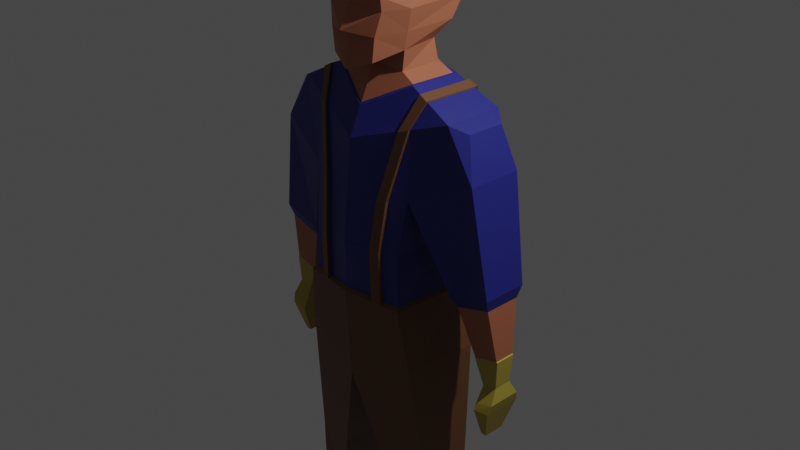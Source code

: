 # Source: prefab.blend  (saved by Blender 3.6.11; exported with 4.5.12 LTS)
import bpy
from mathutils import Matrix  # noqa: F401  (used for matrix-valued properties, if any)

bpy.ops.wm.read_factory_settings(use_empty=True)
scene = bpy.context.scene
scene.name = 'Scene'

# ---- collections
col_collection = bpy.data.collections.new('Collection'); scene.collection.children.link(col_collection)

# ---- materials (node trees are filled in below, after node groups)
mat_skin = bpy.data.materials.new('skin')
mat_skin.use_transparent_shadow = False
mat_gloves = bpy.data.materials.new('gloves')
mat_gloves.use_transparent_shadow = False
mat_shirt = bpy.data.materials.new('shirt')
mat_shirt.use_transparent_shadow = False
mat_pants = bpy.data.materials.new('pants')
mat_pants.alpha_threshold = 0.0
mat_pants.use_transparent_shadow = False
mat_pants.roughness = 0.5
mat_pants.line_color = (0.0, 0.0, 0.0, 1.0)
mat_boots = bpy.data.materials.new('boots')
mat_boots.use_transparent_shadow = False

# ---- material node trees
mat_skin.use_nodes = True; mat_skin.node_tree.nodes.clear()
_N = mat_skin.node_tree.nodes; _L = mat_skin.node_tree.links
n0 = _N.new('ShaderNodeBsdfPrincipled'); n0.name = 'Principled BSDF'; n0.location = (10, 300)
n0.distribution = 'GGX'
n0.subsurface_method = 'RANDOM_WALK_SKIN'
n0.inputs[0].default_value = (0.4228, 0.1394, 0.07144, 1.0)
n0.inputs[3].default_value = 1.45
n0.inputs[27].default_value = (0.0, 0.0, 0.0, 1.0)
n0.inputs[28].default_value = 1.0
n1 = _N.new('ShaderNodeOutputMaterial'); n1.name = 'Material Output'; n1.location = (300, 300)
_L.new(n0.outputs[0], n1.inputs[0])
n1.is_active_output = True
mat_gloves.use_nodes = True; mat_gloves.node_tree.nodes.clear()
_N = mat_gloves.node_tree.nodes; _L = mat_gloves.node_tree.links
n0 = _N.new('ShaderNodeBsdfPrincipled'); n0.name = 'Principled BSDF'; n0.location = (10, 300)
n0.distribution = 'GGX'
n0.subsurface_method = 'RANDOM_WALK_SKIN'
n0.inputs[0].default_value = (0.4787, 0.3707, 0.0565, 1.0)
n0.inputs[3].default_value = 1.45
n0.inputs[27].default_value = (0.0, 0.0, 0.0, 1.0)
n0.inputs[28].default_value = 1.0
n1 = _N.new('ShaderNodeOutputMaterial'); n1.name = 'Material Output'; n1.location = (300, 300)
_L.new(n0.outputs[0], n1.inputs[0])
n1.is_active_output = True
mat_shirt.use_nodes = True; mat_shirt.node_tree.nodes.clear()
_N = mat_shirt.node_tree.nodes; _L = mat_shirt.node_tree.links
n0 = _N.new('ShaderNodeBsdfPrincipled'); n0.name = 'Principled BSDF'; n0.location = (10, 300)
n0.distribution = 'GGX'
n0.subsurface_method = 'RANDOM_WALK_SKIN'
n0.inputs[0].default_value = (0.01959, 0.02362, 0.2249, 1.0)
n0.inputs[3].default_value = 1.45
n0.inputs[27].default_value = (0.0, 0.0, 0.0, 1.0)
n0.inputs[28].default_value = 1.0
n1 = _N.new('ShaderNodeOutputMaterial'); n1.name = 'Material Output'; n1.location = (300, 300)
_L.new(n0.outputs[0], n1.inputs[0])
n1.is_active_output = True
mat_pants.use_nodes = True; mat_pants.node_tree.nodes.clear()
_N = mat_pants.node_tree.nodes; _L = mat_pants.node_tree.links
n0 = _N.new('ShaderNodeOutputMaterial'); n0.name = 'Material Output'; n0.location = (300, 300)
n1 = _N.new('ShaderNodeBsdfPrincipled'); n1.name = 'Principled BSDF'; n1.location = (10, 300)
n1.distribution = 'GGX'
n1.subsurface_method = 'RANDOM_WALK_SKIN'
n1.inputs[0].default_value = (0.1562, 0.06502, 0.02861, 1.0)
n1.inputs[3].default_value = 1.45
n1.inputs[27].default_value = (0.0, 0.0, 0.0, 1.0)
n1.inputs[28].default_value = 1.0
_L.new(n1.outputs[0], n0.inputs[0])
n0.is_active_output = True
mat_boots.use_nodes = True; mat_boots.node_tree.nodes.clear()
_N = mat_boots.node_tree.nodes; _L = mat_boots.node_tree.links
n0 = _N.new('ShaderNodeBsdfPrincipled'); n0.name = 'Principled BSDF'; n0.location = (10, 300)
n0.distribution = 'GGX'
n0.subsurface_method = 'RANDOM_WALK_SKIN'
n0.inputs[0].default_value = (0.04504, 0.02123, 0.008421, 1.0)
n0.inputs[3].default_value = 1.45
n0.inputs[27].default_value = (0.0, 0.0, 0.0, 1.0)
n0.inputs[28].default_value = 1.0
n1 = _N.new('ShaderNodeOutputMaterial'); n1.name = 'Material Output'; n1.location = (300, 300)
_L.new(n0.outputs[0], n1.inputs[0])
n1.is_active_output = True

# ---- world
world_world = bpy.data.worlds.new('World'); scene.world = world_world
world_world.use_nodes = True; world_world.node_tree.nodes.clear()
_N = world_world.node_tree.nodes; _L = world_world.node_tree.links
n0 = _N.new('ShaderNodeOutputWorld'); n0.name = 'World Output'; n0.location = (300, 300)
n1 = _N.new('ShaderNodeBackground'); n1.name = 'Background'; n1.location = (10, 300)
n1.inputs[0].default_value = (0.05088, 0.05088, 0.05088, 1.0)
_L.new(n1.outputs[0], n0.inputs[0])
n0.is_active_output = True
world_world.color = (0.05088, 0.05088, 0.05088)
world_world.use_sun_shadow = False
world_world.sun_shadow_jitter_overblur = 0.0

# ---- cameras
cam_camera = bpy.data.cameras.new('Camera')
cam_camera.clip_end = 100.0
cam_camera.ortho_scale = 7.314

# ---- lights
light_light = bpy.data.lights.new('Light', 'POINT')
light_light.transmission_factor = 0.0
light_light.energy = 1000.0
light_light.shadow_soft_size = 0.1
light_light.shadow_maximum_resolution = 0.006
light_light.use_absolute_resolution = True

# ---- meshes
me_cube = bpy.data.meshes.new('Cube')
me_cube.from_pydata([(0.9749, 0.3395, 1.373), (0.5864, 0.2995, 0.00275), (0.9749, -0.3269, 1.373), (0.5864, -0.5801, 0.00275), (0.0, 0.3535, 1.643), (0.0, 0.4879, -0.002172), (0.0, -0.6292, 1.058), (0.0, -0.7315, 0.00275), (0.0, 0.4218, -1.57), (0.0, -0.6732, -1.55), (0.8126, 0.2475, -1.239), (0.7221, -0.5592, -1.25), (0.3245, 0.252, -2.726), (0.3383, -0.487, -2.725), (0.8919, 0.11, -2.731), (0.8432, -0.3864, -2.722), (0.5637, 0.1968, -4.474), (0.5592, -0.278, -4.491), (0.9594, 0.08909, -4.478), (0.9574, -0.2319, -4.489), (0.6434, 0.3428, 0.5739), (0.0, -0.6845, 0.4673), (0.6434, -0.4978, 0.5739), (0.0, 0.483, 0.4389), (1.141, 0.2008, 1.299), (1.141, -0.2165, 1.299), (1.29, 0.2728, 0.8626), (1.29, -0.3303, 0.8626), (1.332, 0.07404, -1.302), (1.332, -0.1219, -1.302), (1.493, 0.07404, -1.264), (1.493, -0.1219, -1.264), (1.344, 0.09285, -1.858), (1.344, -0.1407, -1.858), (1.404, 0.09285, -1.865), (1.404, -0.1407, -1.865), (1.468, 0.2249, -0.2504), (0.996, 0.2249, -0.3827), (0.996, -0.2727, -0.3827), (1.468, -0.2727, -0.2504), (0.563, 0.1953, -4.785), (0.5585, -0.2795, -4.785), (0.9587, 0.0876, -4.789), (0.9567, -0.2334, -4.783), (1.057, 0.1767, -0.4888), (1.444, 0.1767, -0.3805), (0.9565, -0.2455, -3.823), (0.9612, 0.1026, -3.83), (0.542, 0.2178, -3.825), (0.511, -0.2974, -3.825), (0.3246, -0.2631, 1.698), (0.0, -0.32, 1.749), (0.3246, 0.1971, 1.698), (0.0, 0.3315, 1.749), (0.3514, -0.2631, 1.906), (0.0, -0.32, 1.852), (0.2674, 0.1971, 1.914), (0.0, 0.3315, 1.966), (0.637, -0.6295, -0.5794), (0.6812, 0.3326, -0.5718), (0.0, 0.4983, -0.5554), (0.0, -0.7446, -0.5406), (0.4385, -0.2631, 2.306), (0.3813, 0.4597, 2.306), (0.0, 0.6055, 2.357), (0.287, -0.2631, 2.807), (0.0, -0.32, 2.903), (0.3077, 0.2804, 2.725), (0.0, 0.3401, 2.926), (0.2559, -0.5713, 1.827), (0.0, -0.6683, 1.737), (0.3418, -0.5322, 2.306), (0.0, -0.6075, 2.339), (0.2975, -0.5713, 2.546), (0.0, -0.5925, 2.626), (0.0, 0.4761, 2.159), (0.3769, 0.3218, 2.093), (0.3912, -0.2631, 2.089), (0.2884, -0.5713, 2.067), (0.0, -0.7253, 2.109), (0.3669, -0.2631, 2.659), (0.0, 0.5577, 2.727), (0.3465, 0.417, 2.584), (0.3518, -0.5581, 2.445), (0.0, -0.6356, 2.478), (0.9777, 0.1216, -3.785), (0.5262, 0.2484, -3.78), (0.9704, -0.2657, -3.777), (0.4984, -0.3251, -3.78), (0.8387, -0.8278, -4.57), (0.9121, -0.7638, -4.561), (0.911, -0.7652, -4.783), (0.8376, -0.8292, -4.783), (0.5373, -0.7481, -4.562), (0.5984, -0.8155, -4.572), (0.5973, -0.8168, -4.785), (0.5363, -0.7494, -4.785), (1.057, -0.2245, -0.4888), (1.444, -0.2245, -0.3805), (0.6455, 0.296, -0.5417), (0.0, 0.4524, -0.5286), (0.609, -0.5895, -0.548), (0.0, -0.7002, -0.5159), (0.0, 0.3425, 1.696), (0.5054, 0.2683, 1.608), (0.5058, -0.3044, 1.614), (0.0, -0.4974, 1.345), (0.0, 0.3297, 1.709), (0.4761, -0.2774, 1.619), (0.4864, 0.229, 1.615), (0.0, -0.4806, 1.373), (1.501, 0.08952, -0.9465), (1.501, -0.1374, -0.9465), (1.228, 0.08952, -1.02), (1.228, -0.1374, -1.02), (1.513, 0.09024, -0.9539), (1.513, -0.1381, -0.9539), (1.227, 0.09024, -1.03), (1.227, -0.1381, -1.03), (1.323, -0.2389, -1.543), (1.5, -0.2389, -1.516), (1.5, 0.191, -1.516), (1.323, 0.191, -1.543), (1.524, -0.2091, -1.418), (1.524, 0.1613, -1.418), (1.324, 0.1613, -1.47), (1.324, -0.2091, -1.47), (0.6177, -0.3098, 1.556), (0.2939, 0.3935, 0.0002946), (0.3585, -0.5974, 0.517), (0.3022, 0.3792, -0.5347), (0.5708, 0.3453, 1.485), (0.5074, -0.4718, 1.222), (0.6179, 0.2853, 1.552), (0.3642, 0.4114, 0.5079), (0.3149, -0.6527, 0.00275), (0.3262, -0.6409, -0.5331), (0.7066, -0.314, 1.511), (0.4275, 0.3488, -0.5373), (0.6726, 0.3438, 1.456), (0.4579, -0.5686, 0.5335), (0.6123, -0.4393, 1.256), (0.7111, 0.2995, 1.505), (0.4821, 0.3857, 0.5326), (0.412, 0.3555, 0.001286), (0.416, -0.6265, 0.00275), (0.429, -0.6222, -0.5385), (0.4338, 0.3928, -0.5659), (0.3114, 0.4225, -0.5629), (0.3342, -0.6842, -0.561), (0.4371, -0.6656, -0.5672), (0.7066, -0.3308, 1.524), (0.6177, -0.3262, 1.57), (0.412, 0.3896, 0.001286), (0.2939, 0.4305, 0.0002947), (0.4579, -0.6047, 0.5335), (0.3585, -0.6358, 0.517), (0.4275, 0.3824, -0.5373), (0.3022, 0.4151, -0.5347), (0.6123, -0.4656, 1.256), (0.5074, -0.5006, 1.222), (0.3149, -0.6952, 0.00275), (0.6179, 0.3141, 1.565), (0.3642, 0.4497, 0.5079), (0.5708, 0.3785, 1.485), (0.3262, -0.6825, -0.5331), (0.6726, 0.377, 1.456), (0.7111, 0.3293, 1.519), (0.4821, 0.422, 0.5326), (0.416, -0.6671, 0.00275), (0.429, -0.6624, -0.5385), (0.4299, 0.3914, -0.5548), (0.3075, 0.4234, -0.5519), (0.3298, -0.6867, -0.5461), (0.4327, -0.6667, -0.5524), (1.344, -0.05765, -1.858), (1.36, -0.1339, -1.47), (1.332, -0.04712, -1.302), (1.359, -0.1612, -1.543), (1.36, 0.04386, -1.47), (1.344, 0.01214, -1.858), (1.359, 0.05948, -1.543), (1.332, 0.01235, -1.302), (0.0, -0.6276, 2.032)], [], [(109, 107, 53, 52), (22, 2, 141, 140), (59, 58, 11, 10), (0, 2, 25, 24), (23, 4, 131, 134), (8, 10, 14, 12), (60, 148, 147, 59, 10, 8), (58, 150, 149, 61, 9, 11), (47, 46, 19, 18), (11, 9, 13, 15), (9, 8, 12, 13), (10, 11, 15, 14), (36, 39, 98, 45), (48, 47, 18, 16), (46, 49, 17, 19), (49, 48, 16, 17), (5, 23, 134, 128), (1, 20, 22, 3), (3, 22, 140, 145), (26, 24, 25, 27), (117, 115, 30, 28), (2, 22, 27, 25), (20, 0, 24, 26), (120, 119, 33, 35), (118, 117, 28, 182, 177, 29), (116, 118, 29, 31), (115, 116, 31, 30), (33, 175, 180, 32, 34, 35), (121, 120, 35, 34), (122, 121, 34, 32), (119, 178, 175, 33), (26, 27, 39, 36), (27, 22, 38, 39), (22, 20, 37, 38), (20, 26, 36, 37), (40, 42, 43, 41), (17, 16, 40, 41), (18, 19, 43, 42), (16, 18, 42, 40), (43, 19, 90, 91), (41, 43, 91, 92, 95, 96), (19, 17, 93, 94, 89, 90), (88, 86, 48, 49), (87, 88, 49, 46), (86, 85, 47, 48), (85, 87, 46, 47), (51, 50, 54, 55), (110, 108, 50, 51), (108, 109, 52, 50), (77, 76, 63, 62), (52, 53, 57, 56), (50, 52, 56, 54), (101, 146, 150, 58), (100, 130, 148, 60), (99, 101, 58, 59), (55, 54, 69, 70), (80, 65, 73, 83), (76, 75, 64, 63), (67, 68, 66, 65), (82, 81, 68, 67), (80, 82, 67, 65), (84, 83, 73, 74), (79, 78, 71, 72), (65, 66, 74, 73), (77, 62, 71, 78), (54, 77, 78, 69), (70, 69, 78, 183), (56, 57, 75, 76), (54, 56, 76, 77), (72, 71, 83, 84), (62, 63, 82, 80), (63, 64, 81, 82), (62, 80, 83, 71), (14, 15, 87, 85), (12, 14, 85, 86), (15, 13, 88, 87), (13, 12, 86, 88), (91, 90, 89, 92), (89, 94, 95, 92), (93, 96, 95, 94), (17, 41, 96, 93), (39, 38, 97, 98), (38, 37, 44, 97), (37, 36, 45, 44), (1, 3, 101, 99), (5, 128, 130, 100), (3, 145, 146, 101), (2, 0, 142, 137), (6, 132, 127, 105, 106), (0, 139, 142), (105, 104, 109, 108), (106, 105, 108, 110), (104, 103, 107, 109), (45, 98, 112, 111), (98, 97, 114, 112), (97, 44, 113, 114), (44, 45, 111, 113), (111, 112, 116, 115), (112, 114, 118, 116), (114, 113, 117, 118), (113, 111, 115, 117), (126, 176, 178, 119), (125, 124, 121, 122), (124, 123, 120, 121), (123, 126, 119, 120), (31, 29, 126, 123), (30, 31, 123, 124), (28, 30, 124, 125), (29, 177, 176, 126), (154, 163, 168, 153), (135, 129, 21, 7), (127, 133, 104, 105), (145, 140, 155, 169), (129, 132, 6, 21), (130, 128, 154, 158), (142, 139, 166, 167), (133, 131, 4, 103, 104), (136, 135, 7, 102), (136, 149, 173, 165), (132, 129, 156, 160), (138, 144, 1, 99), (143, 144, 153, 168), (143, 139, 0, 20), (137, 141, 2), (128, 134, 163, 154), (144, 143, 20, 1), (140, 141, 159, 155), (148, 130, 158, 172), (147, 138, 99, 59), (133, 127, 152, 162), (149, 136, 102, 61), (141, 137, 151, 159), (158, 154, 153, 157), (152, 160, 159, 151), (163, 164, 166, 168), (169, 155, 156, 161), (151, 167, 162, 152), (155, 159, 160, 156), (167, 166, 164, 162), (170, 169, 161, 165), (172, 158, 157, 171), (174, 170, 165, 173), (149, 150, 174, 173), (146, 145, 169, 170), (127, 132, 160, 152), (144, 138, 157, 153), (150, 146, 170, 174), (131, 133, 162, 164), (137, 142, 167, 151), (138, 147, 171, 157), (135, 136, 165, 161), (139, 143, 168, 166), (129, 135, 161, 156), (147, 148, 172, 171), (134, 131, 164, 163), (178, 176, 179, 181), (176, 177, 182, 179), (175, 178, 181, 180), (180, 181, 122, 32), (181, 179, 125, 122), (179, 182, 28, 125), (183, 78, 79)])
me_cube.polygons.foreach_set('material_index', [0, 2, 3, 2, 2, 3, 3, 3, 4, 3, 3, 3, 2, 4, 4, 4, 2, 2, 2, 2, 1, 2, 2, 1, 1, 1, 1, 1, 1, 1, 1, 2, 2, 2, 2, 4, 4, 4, 4, 4, 4, 4, 4, 4, 4, 4, 0, 0, 0, 0, 0, 0, 3, 3, 3, 0, 0, 0, 0, 0, 0, 0, 0, 0, 0, 0, 0, 0, 0, 0, 0, 0, 0, 3, 3, 3, 3, 4, 4, 4, 4, 2, 2, 2, 2, 2, 2, 2, 2, 2, 2, 2, 2, 0, 0, 0, 0, 1, 1, 1, 1, 1, 1, 1, 1, 1, 1, 1, 1, 3, 2, 2, 3, 2, 3, 3, 2, 2, 3, 3, 2, 3, 2, 2, 3, 2, 3, 3, 3, 3, 3, 3, 3, 3, 3, 3, 3, 3, 3, 3, 3, 3, 3, 3, 3, 3, 3, 3, 3, 3, 3, 3, 3, 3, 3, 1, 1, 1, 1, 1, 1, 0])
_uv = me_cube.uv_layers.new(name='UVMap')
_uv.uv.foreach_set('vector', [0.625, 0.5, 0.625, 0.25, 0.625, 0.25, 0.625, 0.5, 0.4375, 0.75, 0.625, 0.75, 0.625, 0.843, 0.4375, 0.8448, 0.375, 0.5, 0.375, 0.75, 0.375, 0.75, 0.375, 0.5, 0.625, 0.5, 0.625, 0.75, 0.625, 0.75, 0.625, 0.5, 0.4375, 0.25, 0.625, 0.25, 0.625, 0.3964, 0.4375, 0.3777, 0.375, 0.25, 0.375, 0.5, 0.375, 0.5, 0.375, 0.25, 0.375, 0.25, 0.375, 0.3643, 0.375, 0.4092, 0.375, 0.5, 0.375, 0.5, 0.375, 0.25, 0.375, 0.75, 0.375, 0.8284, 0.375, 0.8689, 0.375, 1.0, 0.375, 1.0, 0.375, 0.75, 0.375, 0.5, 0.375, 0.75, 0.375, 0.75, 0.375, 0.5, 0.375, 0.75, 0.375, 1.0, 0.375, 1.0, 0.375, 0.75, 0.0, 0.0, 0.0, 0.0, 0.0, 0.0, 0.0, 0.0, 0.375, 0.5, 0.375, 0.75, 0.375, 0.75, 0.375, 0.5, 0.4375, 0.5, 0.4375, 0.75, 0.4375, 0.75, 0.4375, 0.5, 0.375, 0.25, 0.375, 0.5, 0.375, 0.5, 0.375, 0.25, 0.375, 0.75, 0.375, 1.0, 0.375, 1.0, 0.375, 0.75, 0.0, 0.0, 0.0, 0.0, 0.0, 0.0, 0.0, 0.0, 0.375, 0.25, 0.4375, 0.25, 0.4375, 0.3777, 0.375, 0.3753, 0.375, 0.5, 0.4375, 0.5, 0.4375, 0.75, 0.375, 0.75, 0.375, 0.75, 0.4375, 0.75, 0.4375, 0.8448, 0.375, 0.8267, 0.4375, 0.5, 0.625, 0.5, 0.625, 0.75, 0.4375, 0.75, 0.4375, 0.5, 0.4375, 0.5, 0.4375, 0.5, 0.4375, 0.5, 0.625, 0.75, 0.4375, 0.75, 0.4375, 0.75, 0.625, 0.75, 0.4375, 0.5, 0.625, 0.5, 0.625, 0.5, 0.4375, 0.5, 0.4375, 0.75, 0.4375, 0.75, 0.4375, 0.75, 0.4375, 0.75, 0.4375, 0.75, 0.4375, 0.5, 0.4375, 0.5, 0.4375, 0.5787, 0.4375, 0.6546, 0.4375, 0.75, 0.4375, 0.75, 0.4375, 0.75, 0.4375, 0.75, 0.4375, 0.75, 0.4375, 0.5, 0.4375, 0.75, 0.4375, 0.75, 0.4375, 0.5, 0.4375, 0.75, 0.4375, 0.6611, 0.4375, 0.5864, 0.4375, 0.5, 0.4375, 0.5, 0.4375, 0.75, 0.4375, 0.5, 0.4375, 0.75, 0.4375, 0.75, 0.4375, 0.5, 0.4375, 0.5, 0.4375, 0.5, 0.4375, 0.5, 0.4375, 0.5, 0.4375, 0.75, 0.4375, 0.7048, 0.4375, 0.6611, 0.4375, 0.75, 0.4375, 0.5, 0.4375, 0.75, 0.4375, 0.75, 0.4375, 0.5, 0.4375, 0.75, 0.4375, 0.75, 0.4375, 0.75, 0.4375, 0.75, 0.4375, 0.75, 0.4375, 0.5, 0.4375, 0.5, 0.4375, 0.75, 0.4375, 0.5, 0.4375, 0.5, 0.4375, 0.5, 0.4375, 0.5, 0.125, 0.5, 0.375, 0.5, 0.375, 0.75, 0.125, 0.75, 0.0, 0.0, 0.0, 0.0, 0.0, 0.0, 0.0, 0.0, 0.375, 0.5, 0.375, 0.75, 0.375, 0.75, 0.375, 0.5, 0.375, 0.25, 0.375, 0.5, 0.375, 0.5, 0.375, 0.25, 0.375, 0.75, 0.375, 0.75, 0.375, 0.75, 0.375, 0.75, 0.125, 0.75, 0.375, 0.75, 0.375, 0.75, 0.3295, 0.75, 0.168, 0.75, 0.125, 0.75, 0.375, 0.75, 0.375, 1.0, 0.375, 1.0, 0.375, 0.957, 0.375, 0.7955, 0.375, 0.75, 0.0, 0.0, 0.0, 0.0, 0.0, 0.0, 0.0, 0.0, 0.375, 0.75, 0.375, 1.0, 0.375, 1.0, 0.375, 0.75, 0.375, 0.25, 0.375, 0.5, 0.375, 0.5, 0.375, 0.25, 0.375, 0.5, 0.375, 0.75, 0.375, 0.75, 0.375, 0.5, 0.625, 1.0, 0.625, 0.75, 0.625, 0.75, 0.625, 1.0, 0.625, 1.0, 0.625, 0.75, 0.625, 0.75, 0.625, 1.0, 0.625, 0.75, 0.625, 0.5, 0.625, 0.5, 0.625, 0.75, 0.625, 0.75, 0.625, 0.5, 0.625, 0.5, 0.625, 0.75, 0.625, 0.5, 0.625, 0.25, 0.625, 0.25, 0.625, 0.5, 0.625, 0.75, 0.625, 0.5, 0.625, 0.5, 0.625, 0.75, 0.375, 0.75, 0.375, 0.8239, 0.375, 0.8284, 0.375, 0.75, 0.375, 0.25, 0.375, 0.367, 0.375, 0.3643, 0.375, 0.25, 0.375, 0.5, 0.375, 0.75, 0.375, 0.75, 0.375, 0.5, 0.625, 1.0, 0.625, 0.75, 0.625, 0.75, 0.625, 1.0, 0.625, 0.75, 0.625, 0.75, 0.625, 0.75, 0.625, 0.75, 0.625, 0.5, 0.625, 0.25, 0.625, 0.25, 0.625, 0.5, 0.625, 0.5, 0.875, 0.5, 0.875, 0.75, 0.625, 0.75, 0.625, 0.5, 0.625, 0.25, 0.625, 0.25, 0.625, 0.5, 0.625, 0.75, 0.625, 0.5, 0.625, 0.5, 0.625, 0.75, 0.625, 1.0, 0.625, 0.75, 0.625, 0.75, 0.625, 1.0, 0.625, 1.0, 0.625, 0.75, 0.625, 0.75, 0.625, 1.0, 0.625, 0.75, 0.875, 0.75, 0.875, 0.75, 0.625, 0.75, 0.625, 0.75, 0.625, 0.75, 0.625, 0.75, 0.625, 0.75, 0.625, 0.75, 0.625, 0.75, 0.625, 0.75, 0.625, 0.75, 0.625, 1.0, 0.625, 0.75, 0.625, 0.75, 0.625, 1.0, 0.625, 0.5, 0.625, 0.25, 0.625, 0.25, 0.625, 0.5, 0.625, 0.75, 0.625, 0.5, 0.625, 0.5, 0.625, 0.75, 0.625, 1.0, 0.625, 0.75, 0.625, 0.75, 0.625, 1.0, 0.625, 0.75, 0.625, 0.5, 0.625, 0.5, 0.625, 0.75, 0.625, 0.5, 0.625, 0.25, 0.625, 0.25, 0.625, 0.5, 0.625, 0.75, 0.625, 0.75, 0.625, 0.75, 0.625, 0.75, 0.375, 0.5, 0.375, 0.75, 0.375, 0.75, 0.375, 0.5, 0.375, 0.25, 0.375, 0.5, 0.375, 0.5, 0.375, 0.25, 0.375, 0.75, 0.375, 1.0, 0.375, 1.0, 0.375, 0.75, 0.0, 0.0, 0.0, 0.0, 0.0, 0.0, 0.0, 0.0, 0.375, 0.75, 0.375, 0.75, 0.375, 0.7955, 0.375, 0.7955, 0.375, 0.7955, 0.375, 0.957, 0.375, 0.957, 0.375, 0.7955, 0.375, 1.0, 0.375, 1.0, 0.375, 0.957, 0.375, 0.957, 0.0, 0.0, 0.0, 0.0, 0.0, 0.0, 0.0, 0.0, 0.4375, 0.75, 0.4375, 0.75, 0.4375, 0.75, 0.4375, 0.75, 0.4375, 0.75, 0.4375, 0.5, 0.4375, 0.5, 0.4375, 0.75, 0.4375, 0.5, 0.4375, 0.5, 0.4375, 0.5, 0.4375, 0.5, 0.375, 0.5, 0.375, 0.75, 0.375, 0.75, 0.375, 0.5, 0.375, 0.25, 0.375, 0.3753, 0.375, 0.367, 0.375, 0.25, 0.375, 0.75, 0.375, 0.8267, 0.375, 0.8239, 0.375, 0.75, 0.625, 0.75, 0.625, 0.5, 0.625, 0.5, 0.625, 0.75, 0.625, 1.0, 0.625, 0.8699, 0.625, 0.75, 0.625, 0.75, 0.625, 1.0, 0.625, 0.5, 0.625, 0.4225, 0.625, 0.5, 0.625, 0.75, 0.625, 0.5, 0.625, 0.5, 0.625, 0.75, 0.625, 1.0, 0.625, 0.75, 0.625, 0.75, 0.625, 1.0, 0.625, 0.5, 0.625, 0.25, 0.625, 0.25, 0.625, 0.5, 0.4375, 0.5, 0.4375, 0.75, 0.4375, 0.75, 0.4375, 0.5, 0.4375, 0.75, 0.4375, 0.75, 0.4375, 0.75, 0.4375, 0.75, 0.4375, 0.75, 0.4375, 0.5, 0.4375, 0.5, 0.4375, 0.75, 0.4375, 0.5, 0.4375, 0.5, 0.4375, 0.5, 0.4375, 0.5, 0.4375, 0.5, 0.4375, 0.75, 0.4375, 0.75, 0.4375, 0.5, 0.4375, 0.75, 0.4375, 0.75, 0.4375, 0.75, 0.4375, 0.75, 0.4375, 0.75, 0.4375, 0.5, 0.4375, 0.5, 0.4375, 0.75, 0.4375, 0.5, 0.4375, 0.5, 0.4375, 0.5, 0.4375, 0.5, 0.4375, 0.75, 0.4375, 0.6992, 0.4375, 0.7048, 0.4375, 0.75, 0.4375, 0.5, 0.4375, 0.5, 0.4375, 0.5, 0.4375, 0.5, 0.4375, 0.5, 0.4375, 0.75, 0.4375, 0.75, 0.4375, 0.5, 0.4375, 0.75, 0.4375, 0.75, 0.4375, 0.75, 0.4375, 0.75, 0.4375, 0.75, 0.4375, 0.75, 0.4375, 0.75, 0.4375, 0.75, 0.4375, 0.5, 0.4375, 0.75, 0.4375, 0.75, 0.4375, 0.5, 0.4375, 0.5, 0.4375, 0.5, 0.4375, 0.5, 0.4375, 0.5, 0.4375, 0.75, 0.4375, 0.6546, 0.4375, 0.6992, 0.4375, 0.75, 0.375, 0.3753, 0.4375, 0.3777, 0.4375, 0.4235, 0.375, 0.4257, 0.375, 0.8698, 0.4375, 0.8834, 0.4375, 1.0, 0.375, 1.0, 0.625, 0.75, 0.625, 0.5, 0.625, 0.5, 0.625, 0.75, 0.375, 0.8267, 0.4375, 0.8448, 0.4375, 0.8448, 0.375, 0.8267, 0.4375, 0.8834, 0.625, 0.8699, 0.625, 1.0, 0.4375, 1.0, 0.375, 0.367, 0.375, 0.3753, 0.375, 0.3753, 0.375, 0.367, 0.625, 0.5, 0.625, 0.4225, 0.625, 0.4225, 0.625, 0.5, 0.625, 0.5, 0.625, 0.3964, 0.625, 0.25, 0.625, 0.25, 0.625, 0.5, 0.375, 0.8661, 0.375, 0.8698, 0.375, 1.0, 0.375, 1.0, 0.375, 0.8661, 0.375, 0.8689, 0.375, 0.8689, 0.375, 0.8661, 0.625, 0.8699, 0.4375, 0.8834, 0.4375, 0.8834, 0.625, 0.8699, 0.375, 0.4156, 0.375, 0.4257, 0.375, 0.5, 0.375, 0.5, 0.4375, 0.4235, 0.375, 0.4257, 0.375, 0.4257, 0.4375, 0.4235, 0.4375, 0.4235, 0.625, 0.4225, 0.625, 0.5, 0.4375, 0.5, 0.625, 0.75, 0.625, 0.843, 0.625, 0.75, 0.375, 0.3753, 0.4375, 0.3777, 0.4375, 0.3777, 0.375, 0.3753, 0.375, 0.4257, 0.4375, 0.4235, 0.4375, 0.5, 0.375, 0.5, 0.4375, 0.8448, 0.625, 0.843, 0.625, 0.843, 0.4375, 0.8448, 0.375, 0.3643, 0.375, 0.367, 0.375, 0.367, 0.375, 0.3643, 0.375, 0.4092, 0.375, 0.4156, 0.375, 0.5, 0.375, 0.5, 0.625, 0.5, 0.625, 0.75, 0.625, 0.75, 0.625, 0.5, 0.375, 0.8689, 0.375, 0.8661, 0.375, 1.0, 0.375, 1.0, 0.625, 0.843, 0.625, 0.75, 0.625, 0.75, 0.625, 0.843, 0.375, 0.367, 0.375, 0.3753, 0.375, 0.4257, 0.375, 0.4156, 0.625, 0.75, 0.625, 0.8699, 0.625, 0.843, 0.625, 0.75, 0.4375, 0.3777, 0.625, 0.3964, 0.625, 0.4225, 0.4375, 0.4235, 0.375, 0.8267, 0.4375, 0.8448, 0.4375, 0.8834, 0.375, 0.8698, 0.625, 0.75, 0.625, 0.5, 0.625, 0.5, 0.625, 0.75, 0.4375, 0.8448, 0.625, 0.843, 0.625, 0.8699, 0.4375, 0.8834, 0.625, 0.5, 0.625, 0.4225, 0.625, 0.3964, 0.625, 0.5, 0.375, 0.8239, 0.375, 0.8267, 0.375, 0.8698, 0.375, 0.8661, 0.375, 0.3643, 0.375, 0.367, 0.375, 0.4156, 0.375, 0.4092, 0.375, 0.8284, 0.375, 0.8239, 0.375, 0.8661, 0.375, 0.8689, 0.375, 0.8689, 0.375, 0.8284, 0.375, 0.8284, 0.375, 0.8689, 0.375, 0.8239, 0.375, 0.8267, 0.375, 0.8267, 0.375, 0.8239, 0.625, 0.75, 0.625, 0.8699, 0.625, 0.8699, 0.625, 0.75, 0.375, 0.4257, 0.375, 0.4156, 0.375, 0.4156, 0.375, 0.4257, 0.375, 0.8284, 0.375, 0.8239, 0.375, 0.8239, 0.375, 0.8284, 0.625, 0.3964, 0.625, 0.5, 0.625, 0.5, 0.625, 0.3964, 0.625, 0.75, 0.625, 0.5, 0.625, 0.5, 0.625, 0.75, 0.375, 0.4156, 0.375, 0.4092, 0.375, 0.4092, 0.375, 0.4156, 0.375, 0.8698, 0.375, 0.8661, 0.375, 0.8661, 0.375, 0.8698, 0.625, 0.4225, 0.4375, 0.4235, 0.4375, 0.4235, 0.625, 0.4225, 0.4375, 0.8834, 0.375, 0.8698, 0.375, 0.8698, 0.4375, 0.8834, 0.375, 0.4092, 0.375, 0.3643, 0.375, 0.3643, 0.375, 0.4092, 0.4375, 0.3777, 0.625, 0.3964, 0.625, 0.3964, 0.4375, 0.3777, 0.4375, 0.7048, 0.4375, 0.6992, 0.4375, 0.5792, 0.4375, 0.5765, 0.4375, 0.6992, 0.4375, 0.6546, 0.4375, 0.5787, 0.4375, 0.5792, 0.4375, 0.6611, 0.4375, 0.7048, 0.4375, 0.5765, 0.4375, 0.5864, 0.4375, 0.5864, 0.4375, 0.5765, 0.4375, 0.5, 0.4375, 0.5, 0.4375, 0.5765, 0.4375, 0.5792, 0.4375, 0.5, 0.4375, 0.5, 0.4375, 0.5792, 0.4375, 0.5787, 0.4375, 0.5, 0.4375, 0.5, 0.625, 1.0, 0.625, 0.75, 0.625, 1.0])
me_cube.materials.append(mat_skin)
me_cube.materials.append(mat_gloves)
me_cube.materials.append(mat_shirt)
me_cube.materials.append(mat_pants)
me_cube.materials.append(mat_boots)
me_cube.use_mirror_vertex_groups = False
me_cube.update()
arm_armature = bpy.data.armatures.new('Armature')  # bones are not reproduced

# ---- objects
ob_cube = bpy.data.objects.new('Cube', me_cube)
ob_light = bpy.data.objects.new('Light', light_light)
ob_camera = bpy.data.objects.new('Camera', cam_camera)
ob_armature = bpy.data.objects.new('Armature', arm_armature)

# ---- transforms, parenting, visibility, modifiers, constraints
ob_cube.location = (0.0, 0.0, 0.0)
ob_cube.lock_rotations_4d = False
ob_cube.empty_display_type = 'ARROWS'
ob_cube.lineart.crease_threshold = 0.0
_m = ob_cube.modifiers.new('Mirror', 'MIRROR')
_m.use_clip = True
ob_light.location = (4.076, 1.005, 5.904)
ob_light.rotation_euler = (0.6503, 0.05522, 1.866)
ob_light.lock_rotations_4d = False
ob_light.empty_display_type = 'ARROWS'
ob_light.color = (0.0, 0.0, 0.0, 0.0)
ob_light.lineart.crease_threshold = 0.0
ob_camera.location = (7.359, -6.926, 4.958)
ob_camera.rotation_euler = (1.109, 0.0, 0.8149)
ob_camera.lock_rotations_4d = False
ob_camera.empty_display_type = 'ARROWS'
ob_camera.color = (0.0, 0.0, 0.0, 0.0)
ob_camera.display_type = 'WIRE'
ob_camera.lineart.crease_threshold = 0.0
ob_armature.location = (0.0, 0.0, -0.6543)

# ---- collection membership
col_collection.objects.link(ob_cube)
col_collection.objects.link(ob_light)
col_collection.objects.link(ob_camera)
col_collection.objects.link(ob_armature)

# ---- scene / render settings (as saved in the file)
scene.camera = ob_camera
scene.frame_start = 1; scene.frame_end = 250; scene.frame_set(1)
scene.render.engine = 'BLENDER_EEVEE_NEXT'
scene.cycles.sampling_pattern = 'TABULATED_SOBOL'
scene.view_settings.view_transform = 'Filmic'
bpy.context.view_layer.update()
